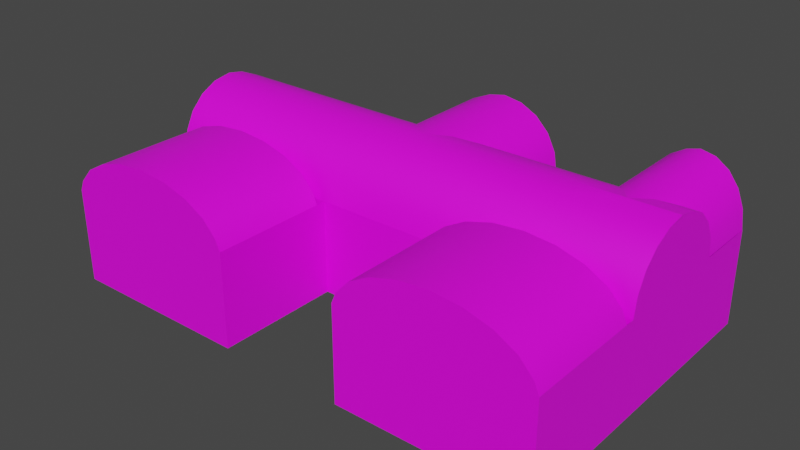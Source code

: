 # Source: map-inn.blend  (saved by Blender 2.93.21; exported with 4.5.12 LTS)
import bpy
from mathutils import Matrix  # noqa: F401  (used for matrix-valued properties, if any)

bpy.ops.wm.read_factory_settings(use_empty=True)
scene = bpy.context.scene
scene.name = 'Scene'

# ---- collections
col_collection = bpy.data.collections.new('Collection'); scene.collection.children.link(col_collection)

# ---- images (referenced by path relative to the original .blend; pixels are not part of the script)
import os
ASSET_DIR = os.environ.get("B2B_ASSET_DIR", "")  # directory of the original .blend (textures are referenced by path, not embedded)
HERE = os.path.dirname(os.path.abspath(__file__))  # packed textures are extracted next to this script under _unpacked/

def load_image(name, relpath, width, height, colorspace="sRGB"):
    """Load a texture the original file referenced (path relative to the .blend, or extracted next to this script)."""
    p = next((c for c in (os.path.join(HERE, relpath), os.path.join(ASSET_DIR, relpath)) if relpath and os.path.exists(c)), "")
    if p:
        img = bpy.data.images.load(p, check_existing=True)
        img.name = name
    else:  # same state as the original file: an image datablock whose file is absent (Cycles renders it pink)
        img = bpy.data.images.new(name, width, height)
        img.source = "FILE"
        img.filepath = "//" + (relpath or name)
    img.colorspace_settings.name = colorspace
    return img
img_stone_brick_png = load_image('stone-brick.png', 'stone-brick.png', 1024, 1024, 'sRGB')
img_brick_png = load_image('brick.png', 'brick.png', 1024, 1024, 'sRGB')
img_stone_brick_rough_png = load_image('stone-brick-rough.png', 'stone-brick-rough.png', 1024, 1024, 'sRGB')
img_stone_png = load_image('stone.png', 'stone.png', 1024, 1024, 'sRGB')

# ---- materials (node trees are filled in below, after node groups)
mat_stone_brick = bpy.data.materials.new('Stone Brick')
mat_stone_brick.alpha_threshold = 0.0
mat_stone_brick.line_color = (0.0, 0.0, 0.0, 1.0)
mat_brick = bpy.data.materials.new('Brick')
mat_stone_brick_rough = bpy.data.materials.new('Stone Brick Rough')
mat_stone = bpy.data.materials.new('Stone')

# ---- node groups
ng_auto_smooth = bpy.data.node_groups.new('Auto Smooth', 'GeometryNodeTree')
_s = ng_auto_smooth.interface.new_socket(name='Geometry', in_out='OUTPUT', socket_type='NodeSocketGeometry')
_s = ng_auto_smooth.interface.new_socket(name='Geometry', in_out='INPUT', socket_type='NodeSocketGeometry')
_s = ng_auto_smooth.interface.new_socket(name='Angle', in_out='INPUT', socket_type='NodeSocketFloat')
_s.subtype = 'ANGLE'
_s.min_value = 0.0
_s.max_value = 3.142
ng_auto_smooth.is_modifier = True
_N = ng_auto_smooth.nodes; _L = ng_auto_smooth.links
n0 = _N.new('NodeGroupOutput'); n0.name = 'Group Output'; n0.location = (480, -100)
n1 = _N.new('NodeGroupInput'); n1.name = 'Group Input'; n1.location = (-420, -300)
n2 = _N.new('NodeGroupInput'); n2.name = 'Group Input.001'; n2.location = (-60, -100)
n3 = _N.new('GeometryNodeSetShadeSmooth'); n3.name = 'Set Shade Smooth'; n3.location = (120, -100)
n3.domain = 'EDGE'
n4 = _N.new('GeometryNodeSetShadeSmooth'); n4.name = 'Set Shade Smooth.001'; n4.location = (300, -100)
n5 = _N.new('GeometryNodeInputMeshEdgeAngle'); n5.name = 'Edge Angle'; n5.location = (-420, -220)
n6 = _N.new('GeometryNodeInputEdgeSmooth'); n6.name = 'Is Edge Smooth'; n6.location = (-60, -160)
n7 = _N.new('GeometryNodeInputShadeSmooth'); n7.name = 'Is Face Smooth'; n7.location = (-240, -340)
n8 = _N.new('FunctionNodeBooleanMath'); n8.name = 'Boolean Math'; n8.location = (-60, -220)
n9 = _N.new('FunctionNodeCompare'); n9.name = 'Compare'; n9.location = (-240, -180)
n9.operation = 'LESS_EQUAL'
_L.new(n5.outputs[0], n9.inputs[0])
_L.new(n4.outputs[0], n0.inputs[0])
_L.new(n1.outputs[1], n9.inputs[1])
_L.new(n9.outputs[0], n8.inputs[0])
_L.new(n7.outputs[0], n8.inputs[1])
_L.new(n2.outputs[0], n3.inputs[0])
_L.new(n6.outputs[0], n3.inputs[1])
_L.new(n3.outputs[0], n4.inputs[0])
_L.new(n8.outputs[0], n3.inputs[2])
n0.is_active_output = True

# ---- material node trees
mat_stone_brick.use_nodes = True; mat_stone_brick.node_tree.nodes.clear()
_N = mat_stone_brick.node_tree.nodes; _L = mat_stone_brick.node_tree.links
n0 = _N.new('ShaderNodeOutputMaterial'); n0.name = 'Material Output'; n0.location = (300, 300)
n1 = _N.new('ShaderNodeBsdfPrincipled'); n1.name = 'Principled BSDF'; n1.location = (10, 300)
n1.distribution = 'GGX'
n1.subsurface_method = 'BURLEY'
n1.inputs[2].default_value = 0.4
n1.inputs[3].default_value = 1.45
n1.inputs[27].default_value = (0.0, 0.0, 0.0, 1.0)
n1.inputs[28].default_value = 1.0
n2 = _N.new('ShaderNodeTexImage'); n2.name = 'Image Texture'; n2.location = (-280, 280)
n2.image = img_stone_brick_png
_L.new(n1.outputs[0], n0.inputs[0])
_L.new(n2.outputs[0], n1.inputs[0])
n0.is_active_output = True
mat_brick.use_nodes = True; mat_brick.node_tree.nodes.clear()
_N = mat_brick.node_tree.nodes; _L = mat_brick.node_tree.links
n0 = _N.new('ShaderNodeBsdfPrincipled'); n0.name = 'Principled BSDF'; n0.location = (10, 300)
n0.distribution = 'GGX'
n0.subsurface_method = 'BURLEY'
n0.inputs[3].default_value = 1.45
n0.inputs[27].default_value = (0.0, 0.0, 0.0, 1.0)
n0.inputs[28].default_value = 1.0
n1 = _N.new('ShaderNodeOutputMaterial'); n1.name = 'Material Output'; n1.location = (300, 300)
n2 = _N.new('ShaderNodeTexImage'); n2.name = 'Image Texture'; n2.location = (-280, 280)
n2.image = img_brick_png
_L.new(n0.outputs[0], n1.inputs[0])
_L.new(n2.outputs[0], n0.inputs[0])
n1.is_active_output = True
mat_stone_brick_rough.use_nodes = True; mat_stone_brick_rough.node_tree.nodes.clear()
_N = mat_stone_brick_rough.node_tree.nodes; _L = mat_stone_brick_rough.node_tree.links
n0 = _N.new('ShaderNodeBsdfPrincipled'); n0.name = 'Principled BSDF'; n0.location = (10, 300)
n0.distribution = 'GGX'
n0.subsurface_method = 'BURLEY'
n0.inputs[3].default_value = 1.45
n0.inputs[27].default_value = (0.0, 0.0, 0.0, 1.0)
n0.inputs[28].default_value = 1.0
n1 = _N.new('ShaderNodeOutputMaterial'); n1.name = 'Material Output'; n1.location = (300, 300)
n2 = _N.new('ShaderNodeTexImage'); n2.name = 'Image Texture'; n2.location = (-280, 280)
n2.image = img_stone_brick_rough_png
_L.new(n0.outputs[0], n1.inputs[0])
_L.new(n2.outputs[0], n0.inputs[0])
n1.is_active_output = True
mat_stone.use_nodes = True; mat_stone.node_tree.nodes.clear()
_N = mat_stone.node_tree.nodes; _L = mat_stone.node_tree.links
n0 = _N.new('ShaderNodeBsdfPrincipled'); n0.name = 'Principled BSDF'; n0.location = (10, 300)
n0.distribution = 'GGX'
n0.subsurface_method = 'BURLEY'
n0.inputs[3].default_value = 1.45
n0.inputs[27].default_value = (0.0, 0.0, 0.0, 1.0)
n0.inputs[28].default_value = 1.0
n1 = _N.new('ShaderNodeOutputMaterial'); n1.name = 'Material Output'; n1.location = (300, 300)
n2 = _N.new('ShaderNodeTexImage'); n2.name = 'Image Texture'; n2.location = (-280, 280)
n2.image = img_stone_png
_L.new(n0.outputs[0], n1.inputs[0])
_L.new(n2.outputs[0], n0.inputs[0])
n1.is_active_output = True

# ---- world
world_world = bpy.data.worlds.new('World'); scene.world = world_world
world_world.use_nodes = True; world_world.node_tree.nodes.clear()
_N = world_world.node_tree.nodes; _L = world_world.node_tree.links
n0 = _N.new('ShaderNodeOutputWorld'); n0.name = 'World Output'; n0.location = (300, 300)
n1 = _N.new('ShaderNodeBackground'); n1.name = 'Background'; n1.location = (10, 300)
n1.inputs[0].default_value = (0.05088, 0.05088, 0.05088, 1.0)
_L.new(n1.outputs[0], n0.inputs[0])
n0.is_active_output = True
world_world.color = (0.05088, 0.05088, 0.05088)
world_world.use_sun_shadow = False
world_world.sun_shadow_jitter_overblur = 0.0

# ---- meshes
me_map_inn = bpy.data.meshes.new('map-inn')
me_map_inn.from_pydata([(-2.0, 7.391e-07, 2.0), (-2.0, -3.894e-07, -2.0), (2.0, -7.391e-07, -2.0), (-5.0, 1.001e-06, 2.0), (-5.0, -1.271e-07, -2.0), (-8.0, 1.264e-06, 2.0), (-8.0, 1.351e-07, -2.0), (5.0, 1.271e-07, 2.0), (5.0, -1.001e-06, -2.0), (8.0, -1.264e-06, -2.0), (-2.0, 1.629e-06, 6.0), (2.0, 1.28e-06, 6.0), (8.0, 7.55e-07, 6.0), (5.0, -1.566e-06, -4.0), (8.0, -1.828e-06, -4.0), (5.0, 1.271e-07, 2.0), (2.0, 4.192e-07, 2.0), (2.0, 3.0, 2.0), (5.0, 3.0, 2.0), (3.5, 2.423, 2.0), (3.899, 2.304, 2.0), (4.284, 1.987, 2.0), (4.524, 1.511, 2.0), (4.669, 1.0, 2.0), (4.724, 1.493e-07, 2.0), (2.276, 3.633e-07, 2.0), (2.331, 1.0, 2.0), (2.476, 1.511, 2.0), (2.716, 1.987, 2.0), (3.101, 2.304, 2.0), (5.0, 2.118e-07, 2.3), (2.0, 5.039e-07, 2.3), (2.0, 3.0, 2.3), (5.0, 3.0, 2.3), (3.5, 2.423, 2.3), (3.899, 2.304, 2.3), (4.284, 1.987, 2.3), (4.524, 1.511, 2.3), (4.669, 1.0, 2.3), (4.724, 2.339e-07, 2.3), (2.276, 4.48e-07, 2.3), (2.331, 1.0, 2.3), (2.476, 1.511, 2.3), (2.716, 1.987, 2.3), (3.101, 2.304, 2.3), (2.0, 1.0, 2.0), (2.0, 1.0, 2.3), (8.0, -1.351e-07, 2.0), (8.0, 3.0, 2.0), (6.5, 2.423, 2.0), (6.899, 2.304, 2.0), (7.284, 1.987, 2.0), (7.524, 1.511, 2.0), (7.669, 1.0, 2.0), (7.724, -1.13e-07, 2.0), (5.276, 1.011e-07, 2.0), (5.331, 1.0, 2.0), (5.476, 1.511, 2.0), (5.716, 1.987, 2.0), (6.101, 2.304, 2.0), (8.0, -5.048e-08, 2.3), (8.0, 3.0, 2.3), (6.5, 2.423, 2.3), (6.899, 2.304, 2.3), (7.284, 1.987, 2.3), (7.524, 1.511, 2.3), (7.669, 1.0, 2.3), (7.724, -2.838e-08, 2.3), (5.276, 1.857e-07, 2.3), (5.331, 1.0, 2.3), (5.476, 1.511, 2.3), (5.716, 1.987, 2.3), (6.101, 2.304, 2.3), (5.0, 1.0, 2.0), (8.0, 1.0, 2.3), (5.0, 1.0, 2.3), (8.0, 1.0, 2.0), (-5.0, 1.001e-06, 2.0), (-8.0, 1.293e-06, 2.0), (-8.0, 3.0, 2.0), (-5.0, 3.0, 2.0), (-6.5, 2.423, 2.0), (-6.101, 2.304, 2.0), (-5.716, 1.987, 2.0), (-5.476, 1.511, 2.0), (-5.331, 1.0, 2.0), (-5.276, 1.023e-06, 2.0), (-7.724, 1.238e-06, 2.0), (-7.669, 1.0, 2.0), (-7.524, 1.511, 2.0), (-7.284, 1.987, 2.0), (-6.899, 2.304, 2.0), (-5.0, 1.086e-06, 2.3), (-8.0, 1.378e-06, 2.3), (-8.0, 3.0, 2.3), (-5.0, 3.0, 2.3), (-6.5, 2.423, 2.3), (-6.101, 2.304, 2.3), (-5.716, 1.987, 2.3), (-5.476, 1.511, 2.3), (-5.331, 1.0, 2.3), (-5.276, 1.108e-06, 2.3), (-7.724, 1.322e-06, 2.3), (-7.669, 1.0, 2.3), (-7.524, 1.511, 2.3), (-7.284, 1.987, 2.3), (-6.899, 2.304, 2.3), (-8.0, 1.0, 2.0), (-8.0, 1.0, 2.3), (-2.0, 7.391e-07, 2.0), (-2.0, 3.0, 2.0), (-3.5, 2.423, 2.0), (-3.101, 2.304, 2.0), (-2.716, 1.987, 2.0), (-2.476, 1.511, 2.0), (-2.331, 1.0, 2.0), (-2.276, 7.612e-07, 2.0), (-4.724, 9.753e-07, 2.0), (-4.669, 1.0, 2.0), (-4.524, 1.511, 2.0), (-4.284, 1.987, 2.0), (-3.899, 2.304, 2.0), (-2.0, 8.237e-07, 2.3), (-2.0, 3.0, 2.3), (-3.5, 2.423, 2.3), (-3.101, 2.304, 2.3), (-2.716, 1.987, 2.3), (-2.476, 1.511, 2.3), (-2.331, 1.0, 2.3), (-2.276, 8.459e-07, 2.3), (-4.724, 1.06e-06, 2.3), (-4.669, 1.0, 2.3), (-4.524, 1.511, 2.3), (-4.284, 1.987, 2.3), (-3.899, 2.304, 2.3), (-5.0, 1.0, 2.0), (-2.0, 1.0, 2.3), (-5.0, 1.0, 2.3), (-2.0, 1.0, 2.0), (5.0, 3.0, 6.0), (8.0, 3.0, 6.0), (2.0, 3.0, 2.0), (2.0, 3.0, 6.0), (8.0, 1.0, 2.0), (8.0, 1.0, 6.0), (5.0, 1.0, 6.0), (2.0, 1.0, 6.0), (-2.0, 1.0, 2.0), (2.0, 1.0, 2.0), (5.0, 1.017e-06, 6.0), (8.0, -1.351e-07, 2.0), (2.0, 3.894e-07, 2.0), (-8.0, 1.28e-06, 6.0), (-5.0, 1.017e-06, 6.0), (-5.0, 3.0, 6.0), (-2.0, 3.0, 6.0), (-8.0, 3.0, 6.0), (2.0, 1.0, -2.0), (-2.0, 1.0, -2.0), (-5.0, 1.0, -2.0), (-8.0, 1.0, -2.0), (5.0, 1.0, -4.0), (5.0, 1.0, -2.0), (2.0, 1.0, -4.0), (-2.0, 1.0, -4.0), (8.0, 1.0, -2.0), (8.0, 1.0, -4.0), (-2.0, 1.0, 6.0), (-5.0, 1.0, 6.0), (-8.0, 1.0, 6.0), (-8.0, 1.0, 2.0), (-2.0, -4.768e-07, -4.0), (2.0, -8.265e-07, -4.0), (5.0, 3.0, -2.0), (8.0, 3.0, -2.0), (5.0, 3.0, -4.0), (8.0, 3.0, -4.0), (8.0, 3.0, 2.0), (-2.0, 3.0, -4.0), (8.0, 3.0, 2.3), (5.0, 4.178, 6.0), (5.0, 3.0, 6.0), (8.0, 3.0, 6.0), (5.0, 4.415, 6.0), (7.853, 3.345, 6.0), (7.427, 3.81, 6.0), (6.763, 4.178, 6.0), (5.927, 4.415, 6.0), (5.0, 4.496, 6.0), (4.073, 4.415, 6.0), (3.237, 4.178, 2.3), (3.237, 4.178, 6.0), (2.573, 3.81, 6.0), (2.147, 3.345, 6.0), (2.0, 3.0, 6.0), (5.0, 3.81, 6.0), (5.0, 3.345, 6.0), (5.0, 4.178, 2.3), (5.0, 3.0, 2.3), (5.0, 4.415, 2.3), (2.147, 3.345, 2.3), (2.573, 3.81, 2.3), (4.073, 4.415, 2.3), (5.0, 4.496, 2.3), (5.927, 4.415, 2.3), (6.763, 4.178, 2.3), (7.427, 3.81, 2.3), (7.853, 3.345, 2.3), (5.0, 3.81, 2.3), (5.0, 3.345, 2.3), (2.0, 3.0, 2.3), (-2.0, 3.0, 2.3), (-5.0, 4.178, 6.0), (-5.0, 3.0, 6.0), (-2.0, 3.0, 6.0), (-5.0, 4.415, 6.0), (-2.147, 3.345, 6.0), (-2.573, 3.81, 6.0), (-3.237, 4.178, 6.0), (-4.073, 4.415, 6.0), (-5.0, 4.496, 6.0), (-5.927, 4.415, 6.0), (-6.763, 4.178, 2.3), (-6.763, 4.178, 6.0), (-7.427, 3.81, 6.0), (-7.853, 3.345, 6.0), (-8.0, 3.0, 6.0), (-5.0, 3.81, 6.0), (-5.0, 3.345, 6.0), (-5.0, 4.178, 2.3), (-5.0, 3.0, 2.3), (-5.0, 4.415, 2.3), (-7.853, 3.345, 2.3), (-7.427, 3.81, 2.3), (-5.927, 4.415, 2.3), (-5.0, 4.496, 2.3), (-4.073, 4.415, 2.3), (-3.237, 4.178, 2.3), (-2.573, 3.81, 2.3), (-2.147, 3.345, 2.3), (-5.0, 3.81, 2.3), (-5.0, 3.345, 2.3), (-8.0, 3.0, 2.3), (8.0, 3.618, -1.902), (8.0, 4.176, -1.618), (8.0, 4.618, -1.176), (7.991, 4.894, -0.5505), (8.0, 5.0, 2.5e-06), (8.0, 4.902, 0.618), (8.0, 4.618, 1.176), (8.0, 4.176, 1.618), (8.0, 3.618, 1.902), (5.012, 3.0, -4.0), (7.991, 3.0, -4.0), (5.085, 3.618, -4.0), (5.297, 4.176, -4.0), (5.626, 4.618, -4.0), (6.092, 4.894, -3.991), (6.502, 5.0, -4.0), (6.962, 4.902, -4.0), (7.377, 4.618, -4.0), (7.706, 4.176, -4.0), (7.918, 3.618, -4.0), (1.902, 3.618, -4.0), (1.618, 4.176, -4.0), (1.176, 4.618, -4.0), (0.618, 4.902, -4.0), (4.768e-07, 5.0, -4.0), (-0.5505, 4.894, -3.991), (-1.176, 4.618, -4.0), (-1.618, 4.176, -4.0), (-1.902, 3.618, -4.0), (2.0, 3.0, -4.0), (5.012, 3.0, -2.0), (7.991, 3.0, -2.0), (5.085, 3.618, -1.902), (5.297, 4.176, -1.618), (5.626, 4.618, -1.176), (6.092, 4.894, -0.5412), (6.502, 5.0, 2.384e-06), (6.962, 4.902, -0.5505), (7.377, 4.618, -1.176), (7.706, 4.176, -1.618), (7.918, 3.618, -1.902), (1.902, 3.618, -1.902), (1.618, 4.176, -1.618), (1.176, 4.618, -1.176), (0.618, 4.902, -0.5505), (4.768e-07, 3.0, -4.0), (-0.5505, 4.894, -0.5412), (-1.176, 4.618, -1.176), (-1.618, 4.176, -1.618), (-1.902, 3.618, -1.902), (2.0, 3.0, -2.0), (-8.0, 3.0, -2.0), (-8.0, 3.0, 2.0), (-8.0, 3.618, -1.902), (-8.0, 4.176, -1.618), (-8.0, 4.618, -1.176), (-8.009, 4.894, -0.5505), (-8.0, 5.0, 2.5e-06), (-8.0, 4.902, 0.618), (-8.0, 4.618, 1.176), (-8.0, 4.176, 1.618), (-8.0, 3.618, 1.902), (2.0, 4.176, 1.618), (0.03379, 4.898, -3.995), (2.0, 5.0, 2.5e-06), (2.0, 4.176, -1.618), (2.0, 4.902, 0.618), (2.0, 4.618, -1.176), (2.0, 4.618, 1.176), (2.0, 3.618, 1.902), (1.991, 4.894, -0.5505), (2.0, 3.618, -1.902), (4.768e-07, 4.176, -4.0), (5.0, 4.176, 1.618), (5.0, 3.0, 2.0), (5.0, 5.0, 2.5e-06), (5.0, 4.176, -1.618), (5.0, 4.902, 0.618), (5.0, 4.618, -1.176), (5.0, 4.618, 1.176), (5.0, 3.618, 1.902), (4.991, 4.894, -0.5505), (5.0, 3.618, -1.902), (2.384e-07, 3.618, -4.0), (-2.0, 4.618, 1.176), (-2.0, 3.618, 1.902), (-2.009, 4.894, -0.5505), (-2.0, 3.618, -1.902), (-2.0, 3.0, -2.0), (-2.384e-07, 4.618, -4.0), (-2.0, 3.0, 2.0), (7.153e-07, -6.517e-07, -4.0), (-2.0, 4.176, -1.618), (7.153e-07, 1.0, -4.0), (-2.0, 4.618, -1.176), (6.5, 4.902, 0.618), (6.5, 5.0, 2.5e-06), (6.5, 4.618, 1.176), (6.5, 4.176, 1.618), (6.5, 3.618, 1.902), (6.5, 3.0, 2.0), (-2.0, 4.176, 1.618), (-1.073e-06, 1.0, 2.0), (-2.0, 5.0, 2.5e-06), (-2.0, 4.902, 0.618), (-7.153e-07, 5.643e-07, 2.0), (7.153e-07, -5.643e-07, -2.0), (0.0, 4.176, 1.618), (4.768e-07, 3.618, 1.902), (4.768e-07, 4.618, 1.176), (0.0, 4.902, 0.618), (0.0, 5.0, 2.5e-06), (-1.431e-06, 3.0, 2.0), (-5.0, 4.618, 1.176), (-5.0, 3.618, 1.902), (-5.009, 4.894, -0.5505), (-5.0, 3.618, -1.902), (-5.0, 3.0, -2.0), (-5.0, 4.176, 1.618), (-5.0, 3.0, 2.0), (-5.0, 5.0, 2.5e-06), (-5.0, 4.176, -1.618), (-5.0, 4.902, 0.618), (-5.0, 4.618, -1.176)], [], [(349, 1, 0, 348), (0, 1, 4, 3), (3, 4, 6, 5), (2, 151, 7, 8), (8, 7, 150, 9), (3, 5, 152, 153), (0, 3, 153, 10), (150, 7, 149, 12), (7, 151, 11, 149), (8, 9, 14, 13), (18, 22, 21), (29, 28, 17), (41, 46, 31, 40), (18, 21, 20), (19, 29, 17), (28, 27, 17), (18, 19, 17), (17, 27, 26, 45), (18, 20, 19), (30, 75, 38, 39), (33, 36, 37), (44, 32, 43), (33, 35, 36), (34, 32, 44), (43, 32, 42), (33, 32, 34), (32, 46, 41, 42), (33, 34, 35), (45, 26, 25, 16), (22, 23, 38, 37), (23, 24, 39, 38), (25, 26, 41, 40), (26, 27, 42, 41), (27, 28, 43, 42), (19, 20, 35, 34), (28, 29, 44, 43), (20, 21, 36, 35), (29, 19, 34, 44), (21, 22, 37, 36), (23, 73, 15, 24), (73, 23, 22, 18), (38, 75, 33, 37), (48, 52, 51), (59, 58, 18), (69, 75, 30, 68), (48, 51, 50), (49, 59, 18), (58, 57, 18), (48, 49, 18), (18, 57, 56, 73), (48, 50, 49), (60, 74, 66, 67), (61, 64, 65), (72, 33, 71), (61, 63, 64), (62, 33, 72), (71, 33, 70), (61, 33, 62), (33, 75, 69, 70), (61, 62, 63), (73, 56, 55, 15), (52, 53, 66, 65), (53, 54, 67, 66), (55, 56, 69, 68), (56, 57, 70, 69), (57, 58, 71, 70), (49, 50, 63, 62), (58, 59, 72, 71), (50, 51, 64, 63), (59, 49, 62, 72), (51, 52, 65, 64), (53, 76, 47, 54), (76, 53, 52, 48), (66, 74, 61, 65), (80, 84, 83), (91, 90, 79), (103, 108, 93, 102), (80, 83, 82), (81, 91, 79), (90, 89, 79), (80, 81, 79), (79, 89, 88, 107), (80, 82, 81), (92, 137, 100, 101), (95, 98, 99), (106, 94, 105), (95, 97, 98), (96, 94, 106), (105, 94, 104), (95, 94, 96), (94, 108, 103, 104), (95, 96, 97), (107, 88, 87, 78), (84, 85, 100, 99), (85, 86, 101, 100), (87, 88, 103, 102), (88, 89, 104, 103), (89, 90, 105, 104), (81, 82, 97, 96), (90, 91, 106, 105), (82, 83, 98, 97), (91, 81, 96, 106), (83, 84, 99, 98), (85, 135, 77, 86), (135, 85, 84, 80), (100, 137, 95, 99), (110, 114, 113), (121, 120, 80), (131, 137, 92, 130), (110, 113, 112), (111, 121, 80), (120, 119, 80), (110, 111, 80), (80, 119, 118, 135), (110, 112, 111), (122, 136, 128, 129), (123, 126, 127), (134, 95, 133), (123, 125, 126), (124, 95, 134), (133, 95, 132), (123, 95, 124), (95, 137, 131, 132), (123, 124, 125), (135, 118, 117, 77), (114, 115, 128, 127), (115, 116, 129, 128), (117, 118, 131, 130), (118, 119, 132, 131), (119, 120, 133, 132), (111, 112, 125, 124), (120, 121, 134, 133), (112, 113, 126, 125), (121, 111, 124, 134), (113, 114, 127, 126), (115, 138, 109, 116), (138, 115, 114, 110), (128, 136, 123, 127), (143, 144, 140, 177), (144, 145, 139, 140), (146, 148, 141, 142), (145, 146, 142, 139), (345, 147, 333, 355), (149, 11, 146, 145), (11, 151, 148, 146), (12, 149, 145, 144), (150, 12, 144, 143), (348, 0, 147, 345), (147, 167, 155, 333), (167, 168, 154, 155), (169, 170, 295, 156), (168, 169, 156, 154), (14, 9, 165, 166), (334, 172, 163, 336), (8, 13, 161, 162), (6, 4, 159, 160), (1, 171, 164, 158), (4, 1, 158, 159), (2, 8, 162, 157), (172, 2, 157, 163), (13, 14, 166, 161), (9, 150, 143, 165), (153, 152, 169, 168), (152, 5, 170, 169), (10, 153, 168, 167), (0, 10, 167, 147), (349, 2, 172, 334), (166, 165, 174, 176), (336, 163, 272, 288), (162, 161, 175, 173), (160, 159, 360, 294), (158, 164, 178, 331), (159, 158, 331, 360), (157, 162, 173, 293), (163, 157, 293, 272), (161, 166, 176, 175), (165, 143, 177, 174), (179, 182, 184, 207), (207, 184, 185, 206), (206, 185, 186, 205), (205, 186, 187, 204), (204, 187, 188, 203), (203, 188, 189, 202), (202, 189, 191, 190), (190, 191, 192, 201), (201, 192, 193, 200), (200, 193, 194, 210), (183, 189, 188), (181, 194, 193, 196), (196, 193, 192, 195), (195, 192, 191, 180), (180, 191, 189, 183), (184, 196, 195, 185), (187, 183, 188), (182, 181, 196, 184), (185, 195, 180, 186), (186, 180, 183, 187), (199, 204, 203), (198, 179, 207, 209), (209, 207, 206, 208), (208, 206, 205, 197), (197, 205, 204, 199), (200, 209, 208, 201), (202, 199, 203), (210, 198, 209, 200), (201, 208, 197, 190), (190, 197, 199, 202), (211, 214, 216, 239), (239, 216, 217, 238), (238, 217, 218, 237), (237, 218, 219, 236), (236, 219, 220, 235), (235, 220, 221, 234), (234, 221, 223, 222), (222, 223, 224, 233), (233, 224, 225, 232), (232, 225, 226, 242), (215, 221, 220), (213, 226, 225, 228), (228, 225, 224, 227), (227, 224, 223, 212), (212, 223, 221, 215), (216, 228, 227, 217), (219, 215, 220), (214, 213, 228, 216), (217, 227, 212, 218), (218, 212, 215, 219), (231, 236, 235), (230, 211, 239, 241), (241, 239, 238, 240), (240, 238, 237, 229), (229, 237, 236, 231), (232, 241, 240, 233), (234, 231, 235), (242, 230, 241, 232), (233, 240, 229, 222), (222, 229, 231, 234), (247, 246, 248), (246, 245, 249, 248), (245, 244, 250, 249), (244, 243, 251, 250), (174, 177, 251, 243), (258, 257, 259), (257, 256, 260, 259), (256, 255, 261, 260), (255, 254, 262, 261), (252, 253, 262, 254), (267, 268, 306, 266), (306, 332, 265, 266), (332, 315, 264, 265), (315, 326, 263, 264), (288, 272, 263, 326), (263, 284, 285, 264), (257, 278, 277, 256), (264, 285, 286, 265), (265, 286, 287, 266), (258, 279, 278, 257), (266, 287, 354, 267), (267, 354, 289, 268), (259, 280, 279, 258), (268, 289, 290, 269), (254, 275, 273, 252), (271, 292, 331, 178), (260, 281, 280, 259), (269, 290, 291, 270), (253, 274, 283, 262), (261, 282, 281, 260), (270, 291, 292, 271), (272, 293, 284, 263), (262, 283, 282, 261), (255, 276, 275, 254), (256, 277, 276, 255), (361, 303, 302, 356), (362, 295, 304, 357), (363, 300, 299, 358), (364, 297, 296, 359), (357, 304, 303, 361), (365, 301, 300, 363), (366, 298, 297, 364), (356, 302, 301, 365), (359, 296, 294, 360), (358, 299, 298, 366), (316, 305, 311, 322), (317, 141, 312, 323), (318, 307, 313, 324), (319, 308, 314, 325), (323, 312, 305, 316), (320, 309, 307, 318), (321, 310, 308, 319), (322, 311, 309, 320), (325, 314, 293, 173), (324, 313, 310, 321), (279, 280, 246, 247), (280, 281, 245, 246), (281, 282, 244, 245), (282, 283, 243, 244), (283, 274, 174, 243), (318, 324, 278, 279), (324, 321, 277, 278), (321, 319, 276, 277), (319, 325, 275, 276), (325, 173, 273, 275), (339, 338, 320, 318), (338, 340, 322, 320), (340, 341, 316, 322), (341, 342, 323, 316), (342, 343, 317, 323), (251, 177, 343, 342), (250, 251, 342, 341), (249, 250, 341, 340), (248, 249, 340, 338), (247, 248, 338, 339), (350, 351, 328, 344), (352, 350, 344, 327), (353, 352, 327, 347), (354, 353, 347, 346), (351, 355, 333, 328), (293, 314, 284), (284, 314, 308, 285), (285, 308, 310, 286), (286, 310, 313, 287), (287, 313, 307, 354), (292, 291, 335, 330), (331, 292, 330), (291, 290, 337, 335), (290, 289, 329, 337), (289, 354, 346, 329), (312, 141, 355, 351), (307, 309, 353, 354), (309, 311, 352, 353), (311, 305, 350, 352), (305, 312, 351, 350), (329, 358, 366, 337), (330, 359, 360, 331), (327, 356, 365, 347), (337, 366, 364, 335), (347, 365, 363, 346), (328, 357, 361, 344), (335, 364, 359, 330), (346, 363, 358, 329), (333, 362, 357, 328), (344, 361, 356, 327), (178, 288, 326, 271), (270, 271, 326, 315), (269, 270, 315, 332), (268, 269, 332, 306), (164, 336, 288, 178), (1, 349, 334, 171), (171, 334, 336, 164), (151, 348, 345, 148), (148, 345, 355, 141), (2, 349, 348, 151)])
me_map_inn.polygons.foreach_set('use_smooth', [0, 0, 0, 0, 0, 0, 0, 0, 0, 0, 0, 0, 0, 0, 0, 0, 0, 0, 0, 0, 0, 0, 0, 0, 0, 0, 0, 0, 0, 1, 1, 1, 1, 1, 1, 1, 1, 1, 1, 0, 0, 0, 0, 0, 0, 0, 0, 0, 0, 0, 0, 0, 0, 0, 0, 0, 0, 0, 0, 0, 0, 1, 1, 1, 1, 1, 1, 1, 1, 1, 1, 0, 0, 0, 0, 0, 0, 0, 0, 0, 0, 0, 0, 0, 0, 0, 0, 0, 0, 0, 0, 0, 0, 0, 0, 0, 0, 0, 0, 0, 0, 0, 0, 0, 0, 0, 0, 0, 0, 0, 0, 0, 0, 0, 0, 0, 0, 0, 0, 0, 0, 0, 0, 0, 0, 0, 0, 0, 0, 0, 0, 0, 0, 0, 0, 0, 0, 0, 0, 0, 0, 0, 0, 0, 0, 0, 0, 0, 0, 0, 0, 0, 0, 0, 0, 0, 0, 0, 0, 0, 0, 0, 0, 0, 0, 0, 0, 0, 0, 0, 0, 0, 0, 0, 0, 0, 0, 1, 1, 1, 1, 1, 1, 1, 1, 1, 1, 0, 0, 0, 0, 0, 0, 0, 0, 0, 0, 0, 0, 0, 0, 0, 0, 0, 0, 0, 0, 1, 1, 1, 1, 1, 1, 1, 1, 1, 1, 0, 0, 0, 0, 0, 0, 0, 0, 0, 0, 0, 0, 0, 0, 0, 0, 0, 0, 0, 0, 0, 0, 0, 0, 0, 0, 0, 0, 0, 0, 0, 0, 0, 0, 0, 1, 1, 1, 1, 1, 1, 1, 1, 1, 1, 1, 1, 1, 1, 1, 1, 1, 1, 1, 1, 1, 1, 1, 1, 1, 1, 1, 1, 1, 1, 1, 1, 1, 1, 1, 1, 1, 1, 1, 1, 0, 0, 0, 0, 0, 1, 1, 1, 1, 1, 1, 1, 1, 1, 1, 1, 1, 1, 1, 1, 1, 1, 1, 1, 1, 1, 1, 1, 1, 1, 1, 1, 1, 1, 1, 1, 1, 1, 1, 1, 1, 1, 1, 1, 1, 1, 1, 1, 1, 1, 0, 0, 0, 0, 0, 0, 0, 0, 0, 0])
me_map_inn.polygons.foreach_set('material_index', [3, 3, 3, 3, 3, 3, 3, 3, 3, 3, 1, 1, 2, 1, 1, 1, 1, 1, 1, 2, 1, 1, 1, 1, 1, 1, 1, 1, 2, 1, 2, 2, 1, 1, 1, 1, 1, 1, 1, 2, 1, 1, 1, 1, 2, 1, 1, 1, 1, 1, 1, 2, 1, 1, 1, 1, 1, 1, 1, 1, 2, 1, 2, 2, 1, 1, 1, 1, 1, 1, 1, 2, 1, 1, 1, 1, 2, 1, 1, 1, 1, 1, 1, 2, 1, 1, 1, 1, 1, 1, 1, 1, 2, 1, 2, 2, 1, 1, 1, 1, 1, 1, 1, 2, 1, 1, 1, 1, 2, 1, 1, 1, 1, 1, 1, 2, 1, 1, 1, 1, 1, 1, 1, 1, 2, 1, 2, 2, 1, 1, 1, 1, 1, 1, 1, 2, 1, 1, 1, 1, 1, 1, 1, 2, 2, 2, 2, 2, 1, 1, 1, 1, 2, 2, 2, 2, 2, 2, 2, 2, 2, 2, 2, 2, 2, 2, 3, 1, 1, 1, 1, 1, 1, 1, 1, 1, 1, 2, 2, 2, 2, 2, 2, 2, 2, 2, 2, 2, 2, 2, 2, 2, 2, 2, 2, 2, 2, 2, 2, 2, 2, 2, 2, 2, 2, 2, 2, 2, 2, 2, 2, 2, 2, 2, 2, 2, 2, 2, 2, 2, 2, 2, 2, 2, 2, 2, 2, 2, 2, 2, 2, 2, 2, 2, 2, 2, 2, 2, 2, 2, 2, 2, 2, 2, 2, 2, 2, 2, 2, 2, 2, 2, 2, 2, 2, 2, 2, 2, 2, 2, 2, 2, 2, 2, 2, 2, 2, 2, 2, 2, 2, 2, 2, 2, 2, 2, 2, 2, 2, 2, 2, 2, 2, 2, 2, 2, 2, 2, 2, 2, 2, 2, 2, 2, 2, 2, 2, 2, 2, 2, 2, 2, 2, 2, 2, 2, 2, 2, 2, 2, 2, 2, 2, 2, 2, 2, 2, 2, 2, 2, 2, 2, 2, 2, 2, 2, 2, 2, 2, 2, 2, 2, 2, 2, 2, 2, 2, 2, 2, 2, 2, 2, 2, 2, 2, 2, 1, 3, 2, 2, 1, 3])
_k = set([(19, 20), (19, 29), (20, 21), (21, 22), (22, 23), (23, 24), (25, 26), (26, 27), (27, 28), (28, 29), (34, 35), (34, 44), (35, 36), (36, 37), (37, 38), (38, 39), (40, 41), (41, 42), (42, 43), (43, 44), (49, 50), (49, 59), (50, 51), (51, 52), (52, 53), (53, 54), (55, 56), (56, 57), (57, 58), (58, 59), (62, 63), (62, 72), (63, 64), (64, 65), (65, 66), (66, 67), (68, 69), (69, 70), (70, 71), (71, 72), (173, 175), (174, 176), (178, 271), (178, 331), (179, 207), (182, 184), (184, 185), (185, 186), (186, 187), (187, 188), (188, 189), (189, 191), (190, 201), (190, 202), (191, 192), (192, 193), (193, 194), (200, 201), (200, 210), (202, 203), (203, 204), (204, 205), (205, 206), (206, 207), (211, 239), (214, 216), (216, 217), (217, 218), (218, 219), (219, 220), (220, 221), (221, 223), (222, 233), (222, 234), (223, 224), (224, 225), (225, 226), (232, 233), (232, 242), (234, 235), (235, 236), (236, 237), (237, 238), (238, 239), (252, 254), (253, 262), (254, 255), (255, 256), (256, 257), (257, 258), (258, 259), (259, 260), (260, 261), (261, 262), (263, 264), (263, 272), (264, 265), (265, 266), (266, 267), (267, 268), (268, 269), (269, 270), (270, 271), (272, 293), (273, 275), (274, 283), (275, 276), (276, 277), (277, 278), (278, 279), (279, 280), (280, 281), (281, 282), (282, 283), (284, 285), (284, 293), (285, 286), (286, 287), (287, 354), (289, 290), (289, 354), (290, 291), (291, 292), (292, 331)])
me_map_inn.attributes.new('sharp_edge', 'BOOLEAN', 'EDGE').data.foreach_set('value', [ (min(e.vertices), max(e.vertices)) in _k for e in me_map_inn.edges])
_uv = me_map_inn.uv_layers.new(name='UVMap')
_uv.uv.foreach_set('vector', [0.9984, 0.5157, 0.9984, 1.022, -0.01508, 1.022, -0.01508, 0.5157, -0.01508, 1.022, 0.9984, 1.022, 0.9984, 1.782, -0.01508, 1.782, -0.01508, 1.782, 0.9984, 1.782, 0.9984, 2.543, -0.01508, 2.543, 0.9984, 0.00894, -0.01508, 0.00894, -0.01508, -0.7511, 0.9984, -0.7511, 0.9984, -0.7511, -0.01508, -0.7511, -0.01508, -1.511, 0.9984, -1.511, -0.01508, 1.782, -0.01508, 2.543, -1.029, 2.543, -1.029, 1.782, -0.01508, 1.022, -0.01508, 1.782, -1.029, 1.782, -1.029, 1.022, -0.01508, -1.511, -0.01508, -0.7511, -1.029, -0.7511, -1.029, -1.511, -0.01508, -0.7511, -0.01508, 0.00894, -1.029, 0.00894, -1.029, -0.7511, 0.9984, -0.7511, 0.9984, -1.511, 1.505, -1.511, 1.505, -0.7511, -0.3617, 0.9998, -0.2432, 0.6291, -0.1835, 0.7476, 0.1109, 0.8266, 0.207, 0.7476, 0.3852, 0.9998, 0.2879, 0.7509, 0.3722, 0.7509, 0.3722, 1.006, 0.3019, 1.006, -0.3617, 0.9998, -0.1835, 0.7476, -0.0875, 0.8266, 0.01172, 0.8561, 0.1109, 0.8266, 0.3852, 0.9998, 0.207, 0.7476, 0.2666, 0.6291, 0.3852, 0.9998, -0.3617, 0.9998, 0.01172, 0.8561, 0.3852, 0.9998, 0.3852, 0.9998, 0.2666, 0.6291, 0.3029, 0.5019, 0.3852, 0.5019, -0.3617, 0.9998, -0.0875, 0.8266, 0.01172, 0.8561, 0.5788, 0.7504, 0.5788, 1.005, 0.4945, 1.005, 0.5086, 0.7504, 2.626, 0.9998, 2.448, 0.7476, 2.507, 0.6291, 2.153, 0.8266, 1.879, 0.9998, 2.057, 0.7476, 2.626, 0.9998, 2.352, 0.8266, 2.448, 0.7476, 2.252, 0.8561, 1.879, 0.9998, 2.153, 0.8266, 2.057, 0.7476, 1.879, 0.9998, 1.998, 0.6291, 2.626, 0.9998, 1.879, 0.9998, 2.252, 0.8561, 1.879, 0.9998, 1.879, 0.5019, 1.961, 0.5019, 1.998, 0.6291, 2.626, 0.9998, 2.252, 0.8561, 2.352, 0.8266, 0.542, 1.006, 0.4577, 1.006, 0.4718, 0.7509, 0.542, 0.7509, 0.251, 0.701, 0.251, 0.5369, 0.3294, 0.5369, 0.3294, 0.701, 0.7125, 1.262, 0.7125, 1.007, 0.789, 1.007, 0.789, 1.262, 0.4539, 0.9227, 0.4539, 1.178, 0.3774, 1.178, 0.3774, 0.9227, 0.2429, 0.5369, 0.2429, 0.701, 0.1645, 0.701, 0.1645, 0.5369, 0.2429, 0.701, 0.2429, 0.8403, 0.1645, 0.8403, 0.1645, 0.701, 0.251, 1.08, 0.251, 0.9709, 0.3294, 0.9709, 0.3294, 1.08, 0.2429, 0.8403, 0.2429, 0.9709, 0.1645, 0.9709, 0.1645, 0.8403, 0.251, 0.9709, 0.251, 0.8403, 0.3294, 0.8403, 0.3294, 0.9709, 0.2429, 0.9709, 0.2429, 1.08, 0.1645, 1.08, 0.1645, 0.9709, 0.251, 0.8403, 0.251, 0.701, 0.3294, 0.701, 0.3294, 0.8403, 0.6631, 1.261, 0.5788, 1.261, 0.5788, 1.006, 0.6491, 1.006, -0.3617, 0.5019, -0.2794, 0.5019, -0.2432, 0.6291, -0.3617, 0.9998, 2.544, 0.5019, 2.626, 0.5019, 2.626, 0.9998, 2.507, 0.6291, -1.109, 0.9998, -0.9901, 0.6291, -0.9304, 0.7476, -0.636, 0.8266, -0.5399, 0.7476, -0.3617, 0.9998, 0.6631, 1.005, 0.5788, 1.005, 0.5788, 0.7504, 0.6491, 0.7504, -1.109, 0.9998, -0.9304, 0.7476, -0.8344, 0.8266, -0.7352, 0.8561, -0.636, 0.8266, -0.3617, 0.9998, -0.5399, 0.7476, -0.4803, 0.6291, -0.3617, 0.9998, -1.109, 0.9998, -0.7352, 0.8561, -0.3617, 0.9998, -0.3617, 0.9998, -0.4803, 0.6291, -0.444, 0.5019, -0.3617, 0.5019, -1.109, 0.9998, -0.8344, 0.8266, -0.7352, 0.8561, 0.7119, 1.007, 0.7119, 1.262, 0.6276, 1.262, 0.6416, 1.007, 3.373, 0.9998, 3.195, 0.7476, 3.254, 0.6291, 2.9, 0.8266, 2.626, 0.9998, 2.804, 0.7476, 3.373, 0.9998, 3.099, 0.8266, 3.195, 0.7476, 2.999, 0.8561, 2.626, 0.9998, 2.9, 0.8266, 2.804, 0.7476, 2.626, 0.9998, 2.744, 0.6291, 3.373, 0.9998, 2.626, 0.9998, 2.999, 0.8561, 2.626, 0.9998, 2.626, 0.5019, 2.708, 0.5019, 2.744, 0.6291, 3.373, 0.9998, 2.999, 0.8561, 3.099, 0.8266, 0.5788, 1.261, 0.4945, 1.261, 0.5086, 1.006, 0.5788, 1.006, 0.5688, 0.701, 0.5688, 0.5369, 0.6472, 0.5369, 0.6472, 0.701, 0.7125, 1.006, 0.7125, 0.7509, 0.789, 0.7509, 0.789, 1.006, 0.8661, 0.7509, 0.8661, 1.006, 0.7896, 1.006, 0.7896, 0.7509, 0.5607, 0.5369, 0.5607, 0.701, 0.4822, 0.701, 0.4822, 0.5369, 0.5607, 0.701, 0.5607, 0.8403, 0.4822, 0.8403, 0.4822, 0.701, 0.5688, 1.08, 0.5688, 0.9709, 0.6472, 0.9709, 0.6472, 1.08, 0.5607, 0.8403, 0.5607, 0.9709, 0.4822, 0.9709, 0.4822, 0.8403, 0.5688, 0.9709, 0.5688, 0.8403, 0.6472, 0.8403, 0.6472, 0.9709, 0.5607, 0.9709, 0.5607, 1.08, 0.4822, 1.08, 0.4822, 0.9709, 0.5688, 0.8403, 0.5688, 0.701, 0.6472, 0.701, 0.6472, 0.8403, 0.6276, 0.7509, 0.7119, 0.7509, 0.7119, 1.006, 0.6416, 1.006, -1.109, 0.5019, -1.026, 0.5019, -0.9901, 0.6291, -1.109, 0.9998, 3.291, 0.5019, 3.373, 0.5019, 3.373, 0.9998, 3.254, 0.6291, 1.132, 0.9998, 1.251, 0.6291, 1.31, 0.7476, 1.605, 0.8266, 1.701, 0.7476, 1.879, 0.9998, 0.5427, 0.7509, 0.627, 0.7509, 0.627, 1.006, 0.5567, 1.006, 1.132, 0.9998, 1.31, 0.7476, 1.406, 0.8266, 1.506, 0.8561, 1.605, 0.8266, 1.879, 0.9998, 1.701, 0.7476, 1.76, 0.6291, 1.879, 0.9998, 1.132, 0.9998, 1.506, 0.8561, 1.879, 0.9998, 1.879, 0.9998, 1.76, 0.6291, 1.797, 0.5019, 1.879, 0.5019, 1.132, 0.9998, 1.406, 0.8266, 1.506, 0.8561, 0.2404, 0.7504, 0.2404, 1.005, 0.1561, 1.005, 0.1701, 0.7504, -1.856, 0.9998, -2.034, 0.7476, -1.974, 0.6291, -2.328, 0.8266, -2.602, 0.9998, -2.424, 0.7476, -1.856, 0.9998, -2.13, 0.8266, -2.034, 0.7476, -2.229, 0.8561, -2.602, 0.9998, -2.328, 0.8266, -2.424, 0.7476, -2.602, 0.9998, -2.484, 0.6291, -1.856, 0.9998, -2.602, 0.9998, -2.229, 0.8561, -2.602, 0.9998, -2.602, 0.5019, -2.52, 0.5019, -2.484, 0.6291, -1.856, 0.9998, -2.229, 0.8561, -2.13, 0.8266, 0.07122, 0.7504, 0.1555, 0.7504, 0.1415, 1.005, 0.07122, 1.005, 0.8366, 0.701, 0.8366, 0.5369, 0.9151, 0.5369, 0.9151, 0.701, -0.006543, 0.7504, -0.006543, 1.006, -0.08305, 1.006, -0.08305, 0.7504, 0.07059, 0.7504, 0.07059, 1.006, -0.005919, 1.006, -0.005919, 0.7504, 0.8286, 0.5369, 0.8286, 0.701, 0.7501, 0.701, 0.7501, 0.5369, 0.8286, 0.701, 0.8286, 0.8403, 0.7501, 0.8403, 0.7501, 0.701, 0.8366, 1.08, 0.8366, 0.9709, 0.9151, 0.9709, 0.9151, 1.08, 0.8286, 0.8403, 0.8286, 0.9709, 0.7501, 0.9709, 0.7501, 0.8403, 0.8366, 0.9709, 0.8366, 0.8403, 0.9151, 0.8403, 0.9151, 0.9709, 0.8286, 0.9709, 0.8286, 1.08, 0.7501, 1.08, 0.7501, 0.9709, 0.8366, 0.8403, 0.8366, 0.701, 0.9151, 0.701, 0.9151, 0.8403, 0.4939, 1.005, 0.4096, 1.005, 0.4096, 0.7504, 0.4799, 0.7504, 1.132, 0.5019, 1.214, 0.5019, 1.251, 0.6291, 1.132, 0.9998, -1.938, 0.5019, -1.856, 0.5019, -1.856, 0.9998, -1.974, 0.6291, 0.3852, 0.9998, 0.5037, 0.6291, 0.5634, 0.7476, 0.8578, 0.8266, 0.9539, 0.7476, 1.132, 0.9998, 0.3247, 1.005, 0.2404, 1.005, 0.2404, 0.7504, 0.3107, 0.7504, 0.3852, 0.9998, 0.5634, 0.7476, 0.6594, 0.8266, 0.7586, 0.8561, 0.8578, 0.8266, 1.132, 0.9998, 0.9539, 0.7476, 1.014, 0.6291, 1.132, 0.9998, 0.3852, 0.9998, 0.7586, 0.8561, 1.132, 0.9998, 1.132, 0.9998, 1.014, 0.6291, 1.05, 0.5019, 1.132, 0.5019, 0.3852, 0.9998, 0.6594, 0.8266, 0.7586, 0.8561, 0.07122, 1.261, 0.07122, 1.006, 0.1555, 1.006, 0.1415, 1.261, -1.109, 0.9998, -1.287, 0.7476, -1.227, 0.6291, -1.581, 0.8266, -1.856, 0.9998, -1.677, 0.7476, -1.109, 0.9998, -1.383, 0.8266, -1.287, 0.7476, -1.482, 0.8561, -1.856, 0.9998, -1.581, 0.8266, -1.677, 0.7476, -1.856, 0.9998, -1.737, 0.6291, -1.109, 0.9998, -1.856, 0.9998, -1.482, 0.8561, -1.856, 0.9998, -1.856, 0.5019, -1.773, 0.5019, -1.737, 0.6291, -1.109, 0.9998, -1.482, 0.8561, -1.383, 0.8266, 0.4096, 1.005, 0.3253, 1.005, 0.3394, 0.7504, 0.4096, 0.7504, 1.154, 0.701, 1.154, 0.5369, 1.233, 0.5369, 1.233, 0.701, 0.07059, 1.006, 0.07059, 1.262, -0.005919, 1.262, -0.005919, 1.006, 0.5504, 1.262, 0.5504, 1.007, 0.627, 1.007, 0.627, 1.262, 1.146, 0.5369, 1.146, 0.701, 1.068, 0.701, 1.068, 0.5369, 1.146, 0.701, 1.146, 0.8403, 1.068, 0.8403, 1.068, 0.701, 1.154, 1.08, 1.154, 0.9709, 1.233, 0.9709, 1.233, 1.08, 1.146, 0.8403, 1.146, 0.9709, 1.068, 0.9709, 1.068, 0.8403, 1.154, 0.9709, 1.154, 0.8403, 1.233, 0.8403, 1.233, 0.9709, 1.146, 0.9709, 1.146, 1.08, 1.068, 1.08, 1.068, 0.9709, 1.154, 0.8403, 1.154, 0.701, 1.233, 0.701, 1.233, 0.8403, 0.3728, 0.7509, 0.4571, 0.7509, 0.4571, 1.006, 0.3868, 1.006, 0.3852, 0.5019, 0.4675, 0.5019, 0.5037, 0.6291, 0.3852, 0.9998, -1.191, 0.5019, -1.109, 0.5019, -1.109, 0.9998, -1.227, 0.6291, 0.5966, 0.5108, -0.4242, 0.5108, -0.4242, 0.0004449, 0.5966, 0.0004442, -0.4242, 0.5108, -1.19, 0.5108, -1.19, 0.0004442, -0.4242, 0.0004449, -1.955, 0.5108, -2.976, 0.5108, -2.976, 0.0004449, -1.955, 0.0004451, -1.19, 0.5108, -1.955, 0.5108, -1.955, 0.0004451, -1.19, 0.0004442, -3.487, 0.5108, -3.997, 0.5108, -3.997, 0.0004433, -3.487, 0.0004441, -1.298, 0.275, -2.051, 0.275, -2.051, 0.02427, -1.298, 0.02427, -2.051, 0.275, -3.054, 0.275, -3.054, 0.02427, -2.051, 0.02427, -0.5459, 0.275, -1.298, 0.275, -1.298, 0.02427, -0.5459, 0.02427, 0.4572, 0.275, -0.5459, 0.275, -0.5459, 0.02427, 0.4572, 0.02427, -3.555, 0.275, -4.057, 0.275, -4.057, 0.02427, -3.555, 0.02427, -3.997, 0.5108, -5.018, 0.5108, -5.018, 0.0004419, -3.997, 0.0004433, -5.018, 0.5108, -5.783, 0.5108, -5.783, 0.000441, -5.018, 0.0004419, -6.549, 0.5108, -7.57, 0.5108, -7.57, 0.0004392, -6.549, 0.000441, -5.783, 0.5108, -6.549, 0.5108, -6.549, 0.000441, -5.783, 0.000441, 1.962, 0.275, 1.46, 0.275, 1.46, 0.02427, 1.962, 0.02427, 4.971, 0.275, 4.47, 0.275, 4.47, 0.02427, 4.971, 0.02427, 3.216, 0.275, 2.714, 0.275, 2.714, 0.02427, 3.216, 0.02427, 7.479, 0.275, 6.727, 0.275, 6.727, 0.02427, 7.479, 0.02427, 5.974, 0.275, 5.473, 0.275, 5.473, 0.02427, 5.974, 0.02427, 6.727, 0.275, 5.974, 0.275, 5.974, 0.02427, 6.727, 0.02427, 3.968, 0.275, 3.216, 0.275, 3.216, 0.02427, 3.968, 0.02427, 4.47, 0.275, 3.968, 0.275, 3.968, 0.02427, 4.47, 0.02427, 2.714, 0.275, 1.962, 0.275, 1.962, 0.02427, 2.714, 0.02427, 1.46, 0.275, 0.4572, 0.275, 0.4572, 0.02427, 1.46, 0.02427, -5.812, 0.275, -6.565, 0.275, -6.565, 0.02427, -5.812, 0.02427, -6.565, 0.275, -7.568, 0.275, -7.568, 0.02427, -6.565, 0.02427, -5.06, 0.275, -5.812, 0.275, -5.812, 0.02427, -5.06, 0.02427, -4.057, 0.275, -5.06, 0.275, -5.06, 0.02427, -4.057, 0.02427, 0.9984, 0.5157, 0.9984, 0.00894, 1.505, 0.00894, 1.505, 0.5157, 2.128, 0.5108, 1.617, 0.5108, 1.617, 0.0004449, 2.128, 0.0004449, 5.19, 0.5108, 4.68, 0.5108, 4.68, 0.0004433, 5.19, 0.0004429, 3.404, 0.5108, 2.893, 0.5108, 2.893, 0.0004449, 3.404, 0.0004442, 7.742, 0.5108, 6.977, 0.5108, 6.977, 0.0004406, 7.742, 0.0004383, 6.211, 0.5108, 5.701, 0.5108, 5.701, 0.0004425, 6.211, 0.0004419, 6.977, 0.5108, 6.211, 0.5108, 6.211, 0.0004419, 6.977, 0.0004406, 4.169, 0.5108, 3.404, 0.5108, 3.404, 0.0004442, 4.169, 0.0004437, 4.68, 0.5108, 4.169, 0.5108, 4.169, 0.0004437, 4.68, 0.0004433, 2.893, 0.5108, 2.128, 0.5108, 2.128, 0.0004449, 2.893, 0.0004449, 1.617, 0.5108, 0.5966, 0.5108, 0.5966, 0.0004442, 1.617, 0.0004449, -0.01049, -0.5941, 1.001, -0.5941, 1.001, -0.4915, -0.01049, -0.4915, -0.01049, -0.4915, 1.001, -0.4915, 1.001, -0.3193, -0.01049, -0.3193, -0.01049, -0.3193, 1.001, -0.3193, 1.001, -0.1118, -0.01049, -0.1118, -0.01049, -0.1118, 1.001, -0.1118, 1.001, 0.1258, -0.01049, 0.1258, -0.01049, 0.1258, 1.001, 0.1258, 1.001, 0.3802, -0.01049, 0.3802, -0.01049, 0.3802, 1.001, 0.3802, 1.001, 0.6345, -0.01049, 0.6345, -0.01049, 0.6345, 1.001, 0.6345, 1.001, 0.8721, -0.01049, 0.8721, -0.01049, 0.8721, 1.001, 0.8721, 1.001, 1.08, -0.01049, 1.08, -0.01049, 1.08, 1.001, 1.08, 1.001, 1.252, -0.01049, 1.252, -0.01049, 1.252, 1.001, 1.252, 1.001, 1.354, -0.01049, 1.354, 0.3409, -0.558, 0.5943, -0.558, 0.3409, -0.5357, 0.3409, -0.9447, 1.161, -0.9447, 1.121, -0.8503, 0.3409, -0.8503, 0.3409, -0.8503, 1.121, -0.8503, 1.004, -0.7234, 0.3409, -0.7234, 0.3409, -0.7234, 1.004, -0.7234, 0.8229, -0.6227, 0.3409, -0.6227, 0.3409, -0.6227, 0.8229, -0.6227, 0.5943, -0.558, 0.3409, -0.558, -0.439, -0.8503, 0.3409, -0.8503, 0.3409, -0.7234, -0.3225, -0.7234, 0.08749, -0.558, 0.3409, -0.558, 0.3409, -0.5357, -0.4791, -0.9447, 0.3409, -0.9447, 0.3409, -0.8503, -0.439, -0.8503, -0.3225, -0.7234, 0.3409, -0.7234, 0.3409, -0.6227, -0.1411, -0.6227, -0.1411, -0.6227, 0.3409, -0.6227, 0.3409, -0.558, 0.08749, -0.558, 0.3409, -0.1484, 0.5943, -0.1484, 0.3409, -0.1261, 0.3409, -0.5351, 1.161, -0.5351, 1.121, -0.4407, 0.3409, -0.4407, 0.3409, -0.4407, 1.121, -0.4407, 1.004, -0.3138, 0.3409, -0.3138, 0.3409, -0.3138, 1.004, -0.3138, 0.8229, -0.2131, 0.3409, -0.2131, 0.3409, -0.2131, 0.8229, -0.2131, 0.5943, -0.1484, 0.3409, -0.1484, -0.439, -0.4407, 0.3409, -0.4407, 0.3409, -0.3138, -0.3225, -0.3138, 0.08749, -0.1484, 0.3409, -0.1484, 0.3409, -0.1261, -0.4791, -0.5351, 0.3409, -0.5351, 0.3409, -0.4407, -0.439, -0.4407, -0.3225, -0.3138, 0.3409, -0.3138, 0.3409, -0.2131, -0.1411, -0.2131, -0.1411, -0.2131, 0.3409, -0.2131, 0.3409, -0.1484, 0.08749, -0.1484, -0.01049, -0.43, 1.001, -0.43, 1.001, -0.3275, -0.01049, -0.3275, -0.01049, -0.3275, 1.001, -0.3275, 1.001, -0.1552, -0.01049, -0.1552, -0.01049, -0.1552, 1.001, -0.1552, 1.001, 0.0523, -0.01049, 0.0523, -0.01049, 0.0523, 1.001, 0.0523, 1.001, 0.2899, -0.01049, 0.2899, -0.01049, 0.2899, 1.001, 0.2899, 1.001, 0.5442, -0.01049, 0.5442, -0.01049, 0.5442, 1.001, 0.5442, 1.001, 0.7986, -0.01049, 0.7986, -0.01049, 0.7986, 1.001, 0.7986, 1.001, 1.036, -0.01049, 1.036, -0.01049, 1.036, 1.001, 1.036, 1.001, 1.244, -0.01049, 1.244, -0.01049, 1.244, 1.001, 1.244, 1.001, 1.416, -0.01049, 1.416, -0.01049, 1.416, 1.001, 1.416, 1.001, 1.519, -0.01049, 1.519, 0.3409, -0.394, 0.5943, -0.394, 0.3409, -0.3717, 0.3409, -0.7807, 1.161, -0.7807, 1.121, -0.6863, 0.3409, -0.6863, 0.3409, -0.6863, 1.121, -0.6863, 1.004, -0.5594, 0.3409, -0.5594, 0.3409, -0.5594, 1.004, -0.5594, 0.8229, -0.4586, 0.3409, -0.4586, 0.3409, -0.4586, 0.8229, -0.4586, 0.5943, -0.394, 0.3409, -0.394, -0.439, -0.6863, 0.3409, -0.6863, 0.3409, -0.5594, -0.3225, -0.5594, 0.08749, -0.394, 0.3409, -0.394, 0.3409, -0.3717, -0.4791, -0.7807, 0.3409, -0.7807, 0.3409, -0.6863, -0.439, -0.6863, -0.3225, -0.5594, 0.3409, -0.5594, 0.3409, -0.4586, -0.1411, -0.4586, -0.1411, -0.4586, 0.3409, -0.4586, 0.3409, -0.394, 0.08749, -0.394, 0.3409, 0.01567, 0.5943, 0.01567, 0.3409, 0.03796, 0.3409, -0.3711, 1.161, -0.3711, 1.121, -0.2766, 0.3409, -0.2766, 0.3409, -0.2766, 1.121, -0.2766, 1.004, -0.1497, 0.3409, -0.1497, 0.3409, -0.1497, 1.004, -0.1497, 0.8229, -0.049, 0.3409, -0.049, 0.3409, -0.049, 0.8229, -0.049, 0.5943, 0.01567, 0.3409, 0.01567, -0.439, -0.2766, 0.3409, -0.2766, 0.3409, -0.1497, -0.3225, -0.1497, 0.08749, 0.01567, 0.3409, 0.01567, 0.3409, 0.03796, -0.4791, -0.3711, 0.3409, -0.3711, 0.3409, -0.2766, -0.439, -0.2766, -0.3225, -0.1497, 0.3409, -0.1497, 0.3409, -0.049, -0.1411, -0.049, -0.1411, -0.049, 0.3409, -0.049, 0.3409, 0.01567, 0.08749, 0.01567, 0.501, 0.5015, 0.6387, 0.4749, 0.3466, 0.4769, 0.6387, 0.4749, 0.7949, 0.4059, 0.2072, 0.4059, 0.3466, 0.4769, 0.7949, 0.4059, 0.9055, 0.2953, 0.09661, 0.2953, 0.2072, 0.4059, 0.9055, 0.2953, 0.9765, 0.156, 0.0256, 0.156, 0.09661, 0.2953, 1.001, 0.001467, 0.001135, 0.001467, 0.0256, 0.156, 0.9765, 0.156, 0.5011, 0.7426, 0.6084, 0.716, 0.3806, 0.7181, 0.6084, 0.716, 0.7303, 0.6471, 0.2719, 0.6471, 0.3806, 0.7181, 0.7303, 0.6471, 0.8165, 0.5365, 0.1856, 0.5365, 0.2719, 0.6471, 0.8165, 0.5365, 0.8719, 0.3971, 0.1302, 0.3971, 0.1856, 0.5365, 0.891, 0.2426, 0.1111, 0.2426, 0.1302, 0.3971, 0.8719, 0.3971, 0.8308, 0.7648, 0.9684, 0.7382, 0.8224, 0.7392, 0.6763, 0.7403, 0.8224, 0.7392, 0.8308, 0.6692, 0.537, 0.6692, 0.6763, 0.7403, 0.8308, 0.6692, 0.8308, 0.5586, 0.4264, 0.5586, 0.537, 0.6692, 0.8308, 0.5586, 0.8308, 0.4193, 0.3553, 0.4193, 0.4264, 0.5586, 0.8308, 0.2648, 0.3309, 0.2648, 0.3553, 0.4193, 0.8308, 0.4193, 0.2497, -0.9046, 0.7777, -0.9046, 0.8493, -0.7471, 0.2497, -0.7471, 0.7537, 1.092, -0.1146, 1.092, 0.04512, 0.9559, 0.7561, 0.9559, 0.2497, -0.7471, 0.8493, -0.7471, 0.9606, -0.5896, 0.2497, -0.5896, 0.2497, -0.5896, 0.9606, -0.5896, 1.118, -0.4321, 0.2497, -0.4321, 0.7561, 1.199, -0.2508, 1.199, -0.1146, 1.092, 0.7537, 1.092, 0.2497, -0.4321, 1.118, -0.4321, 1.257, -0.2746, 0.2497, -0.2746, 0.2497, -0.2746, 1.257, -0.2746, 1.12, -0.1335, 0.252, -0.1335, 0.7561, 1.317, -0.1122, 1.317, -0.2508, 1.199, 0.7561, 1.199, 0.252, -0.1335, 1.12, -0.1335, 0.9606, 0.03852, 0.2497, 0.03852, 0.7561, 0.667, 0.228, 0.667, 0.2526, 0.5103, 0.7561, 0.5103, 0.2497, 0.3535, 0.7777, 0.3535, 0.7531, 0.511, 0.2497, 0.511, 0.7561, 1.444, 0.04512, 1.444, -0.1122, 1.317, 0.7561, 1.317, 0.2497, 0.03852, 0.9606, 0.03852, 0.8493, 0.196, 0.2497, 0.196, 0.7561, 1.889, 0.2526, 1.889, 0.228, 1.733, 0.7561, 1.733, 0.7561, 1.583, 0.1565, 1.583, 0.04512, 1.444, 0.7561, 1.444, 0.2497, 0.196, 0.8493, 0.196, 0.7777, 0.3535, 0.2497, 0.3535, 0.2497, -1.062, 0.7531, -1.062, 0.7777, -0.9046, 0.2497, -0.9046, 0.7561, 1.733, 0.228, 1.733, 0.1565, 1.583, 0.7561, 1.583, 0.7561, 0.8171, 0.1565, 0.8171, 0.228, 0.667, 0.7561, 0.667, 0.7561, 0.9559, 0.04512, 0.9559, 0.1565, 0.8171, 0.7561, 0.8171, 1.327, 0.09274, 1.983, 0.09273, 1.983, 0.2295, 1.327, 0.2296, 1.327, -0.1809, 1.983, -0.1809, 1.983, -0.04408, 1.327, -0.04407, 1.327, 0.5032, 1.983, 0.5032, 1.985, 0.6257, 1.329, 0.6257, 1.327, 0.9119, 1.983, 0.9119, 1.983, 1.049, 1.327, 1.049, 1.327, -0.04407, 1.983, -0.04408, 1.983, 0.09273, 1.327, 0.09274, 1.327, 0.3664, 1.983, 0.3664, 1.983, 0.5032, 1.327, 0.5032, 1.327, 0.7751, 1.983, 0.7751, 1.983, 0.9119, 1.327, 0.9119, 1.327, 0.2296, 1.983, 0.2295, 1.983, 0.3664, 1.327, 0.3664, 1.327, 1.049, 1.983, 1.049, 1.983, 1.186, 1.327, 1.186, 1.329, 0.6257, 1.985, 0.6257, 1.983, 0.7751, 1.327, 0.7751, -0.8596, 0.09279, -0.2036, 0.09282, -0.2036, 0.2296, -0.8596, 0.2296, -0.8596, -0.1809, -0.2036, -0.1808, -0.2036, -0.044, -0.8596, -0.04403, -0.8596, 0.5032, -0.2036, 0.5033, -0.2016, 0.6259, -0.8576, 0.6258, -0.8597, 0.912, -0.2037, 0.9122, -0.2038, 1.049, -0.8597, 1.049, -0.8596, -0.04403, -0.2036, -0.044, -0.2036, 0.09282, -0.8596, 0.09279, -0.8596, 0.3664, -0.2036, 0.3665, -0.2036, 0.5033, -0.8596, 0.5032, -0.8597, 0.7752, -0.2037, 0.7754, -0.2037, 0.9122, -0.8597, 0.912, -0.8596, 0.2296, -0.2036, 0.2296, -0.2036, 0.3665, -0.8596, 0.3664, -0.8597, 1.049, -0.2038, 1.049, -0.2038, 1.186, -0.8598, 1.186, -0.8576, 0.6258, -0.2016, 0.6259, -0.2037, 0.7754, -0.8597, 0.7752, -0.2508, 1.199, -0.1122, 1.317, 0.6387, 0.4749, 0.501, 0.5015, -0.1122, 1.317, 0.04512, 1.444, 0.7949, 0.4059, 0.6387, 0.4749, 0.04512, 1.444, 0.1565, 1.583, 0.9055, 0.2953, 0.7949, 0.4059, 0.1565, 1.583, 0.228, 1.733, 0.9765, 0.156, 0.9055, 0.2953, 0.228, 1.733, 0.2526, 1.889, 1.001, 0.001467, 0.9765, 0.156, -0.8596, 0.5032, -0.8576, 0.6258, -1.098, 0.6239, -1.188, 0.5033, -0.8576, 0.6258, -0.8597, 0.7752, -0.9966, 0.7752, -1.098, 0.6239, -0.8597, 0.7752, -0.8597, 0.912, -0.9246, 0.912, -0.9966, 0.7752, -0.8597, 0.912, -0.8597, 1.049, -0.8784, 1.049, -0.9246, 0.912, -0.8597, 1.049, -0.8598, 1.186, -0.8625, 1.186, -0.8784, 1.049, -1.188, 0.5032, -1.188, 0.3664, -0.8596, 0.3664, -0.8596, 0.5032, -1.188, 0.3664, -1.188, 0.2296, -0.8596, 0.2296, -0.8596, 0.3664, -1.188, 0.2296, -1.188, 0.09276, -0.8596, 0.09279, -0.8596, 0.2296, -1.188, 0.09276, -1.188, -0.04405, -0.8596, -0.04403, -0.8596, 0.09279, -1.188, -0.04405, -1.188, -0.1809, -0.8596, -0.1809, -0.8596, -0.04403, -1.516, -0.04407, -1.516, -0.1809, -1.188, -0.1809, -1.188, -0.04405, -1.516, 0.09274, -1.516, -0.04407, -1.188, -0.04405, -1.188, 0.09276, -1.516, 0.2296, -1.516, 0.09274, -1.188, 0.09276, -1.188, 0.2296, -1.516, 0.3664, -1.516, 0.2296, -1.188, 0.2296, -1.188, 0.3664, -1.516, 0.5032, -1.516, 0.3664, -1.188, 0.3664, -1.188, 0.5032, 0.2337, 0.09279, 0.2337, -0.04402, 0.671, -0.04405, 0.671, 0.09276, 0.2337, 0.2296, 0.2337, 0.09279, 0.671, 0.09276, 0.671, 0.2296, 0.2337, 0.3664, 0.2337, 0.2296, 0.671, 0.2296, 0.671, 0.3664, 0.2337, 0.5032, 0.2337, 0.3664, 0.671, 0.3664, 0.671, 0.5032, 0.2337, -0.04402, 0.2337, -0.1808, 0.671, -0.1809, 0.671, -0.04405, -0.2038, 1.186, -0.2038, 1.049, -0.1824, 1.049, -0.1824, 1.049, -0.2038, 1.049, -0.2037, 0.9122, -0.1202, 0.9122, -0.1202, 0.9122, -0.2037, 0.9122, -0.2037, 0.7754, -0.02342, 0.7755, -0.02342, 0.7755, -0.2037, 0.7754, -0.2016, 0.6259, 0.09861, 0.6255, 0.09861, 0.6255, -0.2016, 0.6259, -0.2036, 0.5033, 0.2337, 0.5032, 0.6496, 1.049, 0.5875, 0.9119, 0.671, 0.9119, 0.671, 1.049, 0.671, 1.186, 0.6496, 1.049, 0.671, 1.049, 0.5875, 0.9119, 0.4907, 0.7751, 0.671, 0.7751, 0.671, 0.9119, 0.4907, 0.7751, 0.3541, 0.6238, 0.673, 0.6257, 0.671, 0.7751, 0.3541, 0.6238, 0.2337, 0.5032, 0.671, 0.5032, 0.673, 0.6257, -0.2036, -0.044, -0.2036, -0.1808, 0.2337, -0.1808, 0.2337, -0.04402, -0.2036, 0.5033, -0.2036, 0.3665, 0.2337, 0.3664, 0.2337, 0.5032, -0.2036, 0.3665, -0.2036, 0.2296, 0.2337, 0.2296, 0.2337, 0.3664, -0.2036, 0.2296, -0.2036, 0.09282, 0.2337, 0.09279, 0.2337, 0.2296, -0.2036, 0.09282, -0.2036, -0.044, 0.2337, -0.04402, 0.2337, 0.09279, 0.673, 0.6257, 1.329, 0.6257, 1.327, 0.7751, 0.671, 0.7751, 0.671, 1.049, 1.327, 1.049, 1.327, 1.186, 0.671, 1.186, 0.671, 0.2296, 1.327, 0.2296, 1.327, 0.3664, 0.671, 0.3664, 0.671, 0.7751, 1.327, 0.7751, 1.327, 0.9119, 0.671, 0.9119, 0.671, 0.3664, 1.327, 0.3664, 1.327, 0.5032, 0.671, 0.5032, 0.671, -0.04405, 1.327, -0.04407, 1.327, 0.09274, 0.671, 0.09276, 0.671, 0.9119, 1.327, 0.9119, 1.327, 1.049, 0.671, 1.049, 0.671, 0.5032, 1.327, 0.5032, 1.329, 0.6257, 0.673, 0.6257, 0.671, -0.1809, 1.327, -0.1809, 1.327, -0.04407, 0.671, -0.04405, 0.671, 0.09276, 1.327, 0.09274, 1.327, 0.2296, 0.671, 0.2296, 1.331, 0.2648, 0.8308, 0.2648, 0.8308, 0.4193, 1.306, 0.4193, 1.235, 0.5586, 1.306, 0.4193, 0.8308, 0.4193, 0.8308, 0.5586, 1.125, 0.6692, 1.235, 0.5586, 0.8308, 0.5586, 0.8308, 0.6692, 0.9684, 0.7382, 1.125, 0.6692, 0.8308, 0.6692, 0.8224, 0.7392, 5.701, 0.5108, 5.19, 0.5108, 5.19, 0.0004429, 5.701, 0.0004425, 0.9984, 1.022, 0.9984, 0.5157, 1.505, 0.5157, 1.505, 1.022, 5.473, 0.275, 4.971, 0.275, 4.971, 0.02427, 5.473, 0.02427, -3.054, 0.275, -3.555, 0.275, -3.555, 0.02427, -3.054, 0.02427, -2.976, 0.5108, -3.487, 0.5108, -3.487, 0.0004441, -2.976, 0.0004449, 0.9984, 0.00894, 0.9984, 0.5157, -0.01508, 0.5157, -0.01508, 0.00894])
me_map_inn.materials.append(mat_stone_brick)
me_map_inn.materials.append(mat_brick)
me_map_inn.materials.append(mat_stone_brick_rough)
me_map_inn.materials.append(mat_stone)
me_map_inn.use_remesh_preserve_volume = False
me_map_inn.use_remesh_preserve_attributes = False
me_map_inn.use_mirror_vertex_groups = False
me_map_inn.update()

# ---- objects
ob_map_inn = bpy.data.objects.new('map-inn', me_map_inn)

# ---- transforms, parenting, visibility, modifiers, constraints
ob_map_inn.location = (0.0, 0.0, 0.0)
ob_map_inn.rotation_euler = (1.571, -0.0, 0.0)
ob_map_inn.lock_rotations_4d = False
ob_map_inn.empty_display_type = 'ARROWS'
ob_map_inn.lineart.crease_threshold = 0.0
_m = ob_map_inn.modifiers.new('EdgeSplit', 'EDGE_SPLIT')
_m.use_edge_angle = False
_m = ob_map_inn.modifiers.new('Auto Smooth', 'NODES')
_m.node_group = ng_auto_smooth
_gi = [s.identifier for s in ng_auto_smooth.interface.items_tree if s.item_type == 'SOCKET' and s.in_out == 'INPUT']
_m[_gi[1]] = 0.5236  # Angle

# ---- collection membership
col_collection.objects.link(ob_map_inn)

# ---- scene / render settings (as saved in the file)
scene.frame_start = 0; scene.frame_end = 250; scene.frame_set(1)
scene.render.engine = 'CYCLES'
scene.render.fps = 30
scene.cycles.use_denoising = False
scene.cycles.samples = 128
scene.cycles.sampling_pattern = 'TABULATED_SOBOL'
scene.cycles.use_adaptive_sampling = False
scene.cycles.use_light_tree = False
scene.view_settings.view_transform = 'Filmic'
bpy.context.view_layer.update()

# ---- added for rendering (the .blend has no active camera and no usable light): camera, sun
cam_auto = bpy.data.cameras.new('AutoCamera')
cam_auto.lens = 50.0
cam_auto.sensor_width = 36.0
cam_auto.clip_end = 1000.0
ob_auto_camera = bpy.data.objects.new('AutoCamera', cam_auto)
scene.collection.objects.link(ob_auto_camera)
ob_auto_camera.location = (18.0621, -22.68, 16.9533)
ob_auto_camera.rotation_euler = (1.09748, -7.21219e-08, 0.694738)
scene.camera = ob_auto_camera
light_auto_sun = bpy.data.lights.new('AutoSun', 'SUN')
light_auto_sun.energy = 3.0
light_auto_sun.angle = 0.0523599
ob_auto_sun = bpy.data.objects.new('AutoSun', light_auto_sun)
scene.collection.objects.link(ob_auto_sun)
ob_auto_sun.rotation_euler = (0.872665, 0.174533, 0.523599)
bpy.context.view_layer.update()
